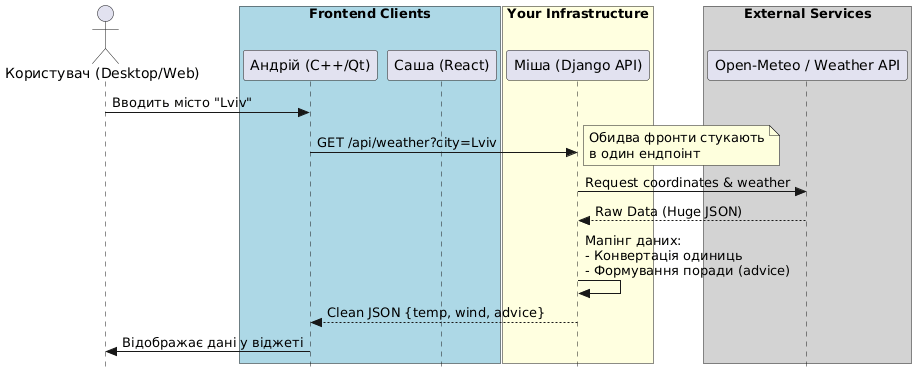

The diagram above was rendered by PlantUML. Its source (embedded in the PNG):
@startuml
skinparam style strictuml
actor User as "Користувач (Desktop/Web)"

box "Frontend Clients" #LightBlue
    participant QtClient as "Андрій (C++/Qt)"
    participant ReactClient as "Саша (React)"
end box

box "Your Infrastructure" #LightYellow
    participant Django as "Міша (Django API)"
end box

box "External Services" #LightGray
    participant WeatherAPI as "Open-Meteo / Weather API"
end box

User -> QtClient : Вводить місто "Lviv"
QtClient -> Django : GET /api/weather?city=Lviv
note right: Обидва фронти стукають\nв один ендпоінт

Django -> WeatherAPI : Request coordinates & weather
WeatherAPI --> Django : Raw Data (Huge JSON)

Django -> Django : Мапінг даних: \n- Конвертація одиниць\n- Формування поради (advice)
Django --> QtClient : Clean JSON {temp, wind, advice}

QtClient -> User : Відображає дані у віджеті
@enduml